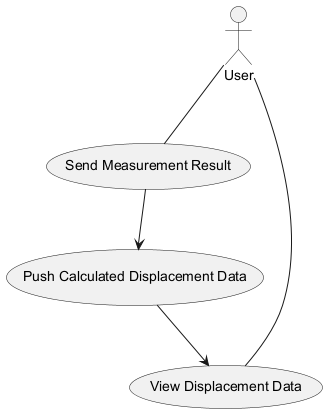

The diagram above was rendered by PlantUML. Its source (embedded in the PNG):
@startuml
actor User as "User"
usecase "Send Measurement Result" as Send_Measurement_Result
usecase "Push Calculated Displacement Data" as Push_Calculated_Displacement_Data
usecase "View Displacement Data" as View_Displacement_Data
User -- Send_Measurement_Result
User -- View_Displacement_Data
Send_Measurement_Result --> Push_Calculated_Displacement_Data
Push_Calculated_Displacement_Data --> View_Displacement_Data
@enduml